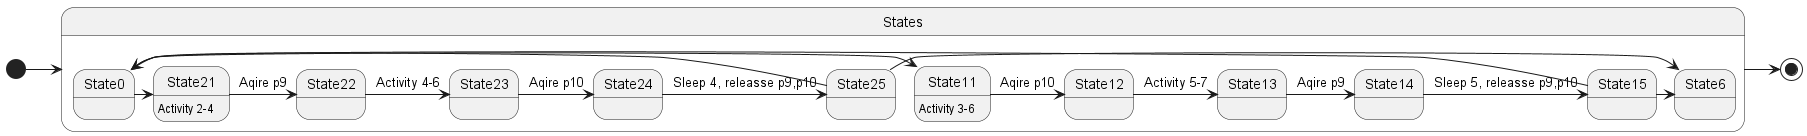

The diagram above was rendered by PlantUML. Its source (embedded in the PNG):
@startuml
[*] -> States
state States{

    State0-> State11
    State0-> State21
    State11: Activity 3-6
    State11 -> State12 : Aqire p10
    State12 -> State13 : Activity 5-7
    State13 -> State14 : Aqire p9
    State14 -> State15 : Sleep 5, releasse p9,p10
    State15-> State6
    State15-> State0

    State21: Activity 2-4
    State21 -> State22 : Aqire p9
    State22 -> State23 : Activity 4-6
    State23 -> State24 : Aqire p10
    State24 -> State25 : Sleep 4, releasse p9,p10
    State25-> State6
    State25-> State0

}

States -> [*]
@enduml